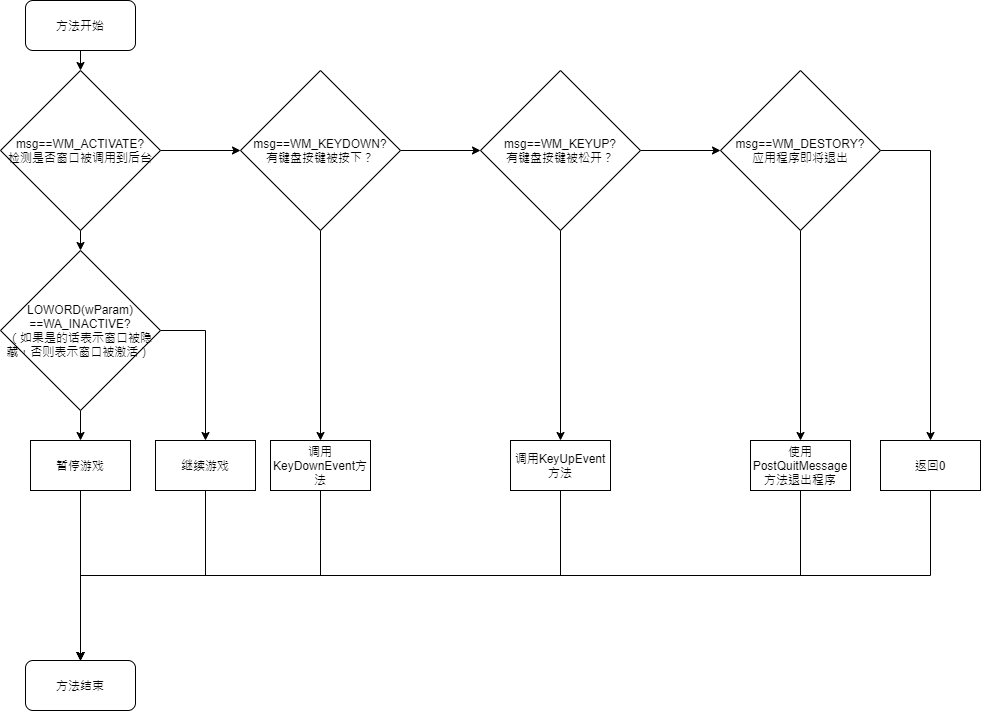

The diagram above was exported from draw.io. Its source (the exported page's mxGraphModel, read from the mxfile embedded in the PNG):
<mxGraphModel dx="2591" dy="822" grid="1" gridSize="10" guides="1" tooltips="1" connect="1" arrows="1" fold="1" page="1" pageScale="1" pageWidth="1169" pageHeight="827" math="0" shadow="0">
  <root>
    <mxCell id="0" />
    <mxCell id="1" parent="0" />
    <mxCell id="AGfZ4benMfgPBeLkTLGX-4" style="edgeStyle=orthogonalEdgeStyle;rounded=0;orthogonalLoop=1;jettySize=auto;html=1;exitX=0.5;exitY=1;exitDx=0;exitDy=0;entryX=0.5;entryY=0;entryDx=0;entryDy=0;" edge="1" parent="1" source="AGfZ4benMfgPBeLkTLGX-1" target="AGfZ4benMfgPBeLkTLGX-3">
      <mxGeometry relative="1" as="geometry" />
    </mxCell>
    <mxCell id="AGfZ4benMfgPBeLkTLGX-1" value="方法开始" style="rounded=1;whiteSpace=wrap;html=1;" vertex="1" parent="1">
      <mxGeometry x="20" y="110" width="110" height="50" as="geometry" />
    </mxCell>
    <mxCell id="AGfZ4benMfgPBeLkTLGX-2" value="暂停游戏" style="rounded=0;whiteSpace=wrap;html=1;" vertex="1" parent="1">
      <mxGeometry x="25" y="550" width="100" height="50" as="geometry" />
    </mxCell>
    <mxCell id="AGfZ4benMfgPBeLkTLGX-7" style="edgeStyle=orthogonalEdgeStyle;rounded=0;orthogonalLoop=1;jettySize=auto;html=1;exitX=0.5;exitY=1;exitDx=0;exitDy=0;entryX=0.5;entryY=0;entryDx=0;entryDy=0;" edge="1" parent="1" source="AGfZ4benMfgPBeLkTLGX-3" target="AGfZ4benMfgPBeLkTLGX-6">
      <mxGeometry relative="1" as="geometry" />
    </mxCell>
    <mxCell id="AGfZ4benMfgPBeLkTLGX-13" value="" style="edgeStyle=orthogonalEdgeStyle;rounded=0;orthogonalLoop=1;jettySize=auto;html=1;" edge="1" parent="1" source="AGfZ4benMfgPBeLkTLGX-3" target="AGfZ4benMfgPBeLkTLGX-12">
      <mxGeometry relative="1" as="geometry" />
    </mxCell>
    <mxCell id="AGfZ4benMfgPBeLkTLGX-3" value="msg==WM_ACTIVATE?&lt;br&gt;检测是否窗口被调用到后台" style="rhombus;whiteSpace=wrap;html=1;" vertex="1" parent="1">
      <mxGeometry x="-5" y="180" width="160" height="160" as="geometry" />
    </mxCell>
    <mxCell id="AGfZ4benMfgPBeLkTLGX-15" style="edgeStyle=orthogonalEdgeStyle;rounded=0;orthogonalLoop=1;jettySize=auto;html=1;exitX=0.5;exitY=1;exitDx=0;exitDy=0;" edge="1" parent="1" source="AGfZ4benMfgPBeLkTLGX-12" target="AGfZ4benMfgPBeLkTLGX-14">
      <mxGeometry relative="1" as="geometry" />
    </mxCell>
    <mxCell id="AGfZ4benMfgPBeLkTLGX-17" value="" style="edgeStyle=orthogonalEdgeStyle;rounded=0;orthogonalLoop=1;jettySize=auto;html=1;" edge="1" parent="1" source="AGfZ4benMfgPBeLkTLGX-12" target="AGfZ4benMfgPBeLkTLGX-16">
      <mxGeometry relative="1" as="geometry" />
    </mxCell>
    <mxCell id="AGfZ4benMfgPBeLkTLGX-12" value="msg==WM_KEYDOWN?&lt;br&gt;有键盘按键被按下？" style="rhombus;whiteSpace=wrap;html=1;" vertex="1" parent="1">
      <mxGeometry x="235" y="180" width="160" height="160" as="geometry" />
    </mxCell>
    <mxCell id="AGfZ4benMfgPBeLkTLGX-19" style="edgeStyle=orthogonalEdgeStyle;rounded=0;orthogonalLoop=1;jettySize=auto;html=1;exitX=0.5;exitY=1;exitDx=0;exitDy=0;" edge="1" parent="1" source="AGfZ4benMfgPBeLkTLGX-16" target="AGfZ4benMfgPBeLkTLGX-18">
      <mxGeometry relative="1" as="geometry" />
    </mxCell>
    <mxCell id="AGfZ4benMfgPBeLkTLGX-21" value="" style="edgeStyle=orthogonalEdgeStyle;rounded=0;orthogonalLoop=1;jettySize=auto;html=1;" edge="1" parent="1" source="AGfZ4benMfgPBeLkTLGX-16" target="AGfZ4benMfgPBeLkTLGX-20">
      <mxGeometry relative="1" as="geometry" />
    </mxCell>
    <mxCell id="AGfZ4benMfgPBeLkTLGX-16" value="msg==WM_KEYUP?&lt;br&gt;有键盘按键被松开？" style="rhombus;whiteSpace=wrap;html=1;" vertex="1" parent="1">
      <mxGeometry x="475" y="180" width="160" height="160" as="geometry" />
    </mxCell>
    <mxCell id="AGfZ4benMfgPBeLkTLGX-23" style="edgeStyle=orthogonalEdgeStyle;rounded=0;orthogonalLoop=1;jettySize=auto;html=1;exitX=0.5;exitY=1;exitDx=0;exitDy=0;" edge="1" parent="1" source="AGfZ4benMfgPBeLkTLGX-20" target="AGfZ4benMfgPBeLkTLGX-22">
      <mxGeometry relative="1" as="geometry" />
    </mxCell>
    <mxCell id="AGfZ4benMfgPBeLkTLGX-26" style="edgeStyle=orthogonalEdgeStyle;rounded=0;orthogonalLoop=1;jettySize=auto;html=1;exitX=1;exitY=0.5;exitDx=0;exitDy=0;" edge="1" parent="1" source="AGfZ4benMfgPBeLkTLGX-20" target="AGfZ4benMfgPBeLkTLGX-25">
      <mxGeometry relative="1" as="geometry" />
    </mxCell>
    <mxCell id="AGfZ4benMfgPBeLkTLGX-20" value="msg==WM_DESTORY?&lt;br&gt;应用程序即将退出" style="rhombus;whiteSpace=wrap;html=1;" vertex="1" parent="1">
      <mxGeometry x="715" y="180" width="160" height="160" as="geometry" />
    </mxCell>
    <mxCell id="AGfZ4benMfgPBeLkTLGX-9" style="edgeStyle=orthogonalEdgeStyle;rounded=0;orthogonalLoop=1;jettySize=auto;html=1;exitX=0.5;exitY=1;exitDx=0;exitDy=0;entryX=0.5;entryY=0;entryDx=0;entryDy=0;" edge="1" parent="1" source="AGfZ4benMfgPBeLkTLGX-6" target="AGfZ4benMfgPBeLkTLGX-2">
      <mxGeometry relative="1" as="geometry" />
    </mxCell>
    <mxCell id="AGfZ4benMfgPBeLkTLGX-11" style="edgeStyle=orthogonalEdgeStyle;rounded=0;orthogonalLoop=1;jettySize=auto;html=1;exitX=1;exitY=0.5;exitDx=0;exitDy=0;" edge="1" parent="1" source="AGfZ4benMfgPBeLkTLGX-6" target="AGfZ4benMfgPBeLkTLGX-10">
      <mxGeometry relative="1" as="geometry" />
    </mxCell>
    <mxCell id="AGfZ4benMfgPBeLkTLGX-6" value="LOWORD(wParam) ==WA_INACTIVE?&lt;br&gt;（如果是的话表示窗口被隐藏，否则表示窗口被激活）&amp;nbsp;" style="rhombus;whiteSpace=wrap;html=1;" vertex="1" parent="1">
      <mxGeometry x="-5" y="360" width="160" height="160" as="geometry" />
    </mxCell>
    <mxCell id="AGfZ4benMfgPBeLkTLGX-29" style="edgeStyle=orthogonalEdgeStyle;rounded=0;orthogonalLoop=1;jettySize=auto;html=1;exitX=0.5;exitY=1;exitDx=0;exitDy=0;entryX=0.5;entryY=0;entryDx=0;entryDy=0;" edge="1" parent="1" source="AGfZ4benMfgPBeLkTLGX-10" target="AGfZ4benMfgPBeLkTLGX-8">
      <mxGeometry relative="1" as="geometry">
        <mxPoint x="190" y="680" as="targetPoint" />
      </mxGeometry>
    </mxCell>
    <mxCell id="AGfZ4benMfgPBeLkTLGX-10" value="继续游戏" style="rounded=0;whiteSpace=wrap;html=1;" vertex="1" parent="1">
      <mxGeometry x="150" y="550" width="100" height="50" as="geometry" />
    </mxCell>
    <mxCell id="AGfZ4benMfgPBeLkTLGX-30" style="edgeStyle=orthogonalEdgeStyle;rounded=0;orthogonalLoop=1;jettySize=auto;html=1;exitX=0.5;exitY=1;exitDx=0;exitDy=0;" edge="1" parent="1" source="AGfZ4benMfgPBeLkTLGX-14" target="AGfZ4benMfgPBeLkTLGX-8">
      <mxGeometry relative="1" as="geometry" />
    </mxCell>
    <mxCell id="AGfZ4benMfgPBeLkTLGX-14" value="调用KeyDownEvent方法" style="rounded=0;whiteSpace=wrap;html=1;" vertex="1" parent="1">
      <mxGeometry x="265" y="550" width="100" height="50" as="geometry" />
    </mxCell>
    <mxCell id="AGfZ4benMfgPBeLkTLGX-31" style="edgeStyle=orthogonalEdgeStyle;rounded=0;orthogonalLoop=1;jettySize=auto;html=1;exitX=0.5;exitY=1;exitDx=0;exitDy=0;entryX=0.5;entryY=0;entryDx=0;entryDy=0;" edge="1" parent="1" source="AGfZ4benMfgPBeLkTLGX-18" target="AGfZ4benMfgPBeLkTLGX-8">
      <mxGeometry relative="1" as="geometry" />
    </mxCell>
    <mxCell id="AGfZ4benMfgPBeLkTLGX-18" value="调用KeyUpEvent方法" style="rounded=0;whiteSpace=wrap;html=1;" vertex="1" parent="1">
      <mxGeometry x="505" y="550" width="100" height="50" as="geometry" />
    </mxCell>
    <mxCell id="AGfZ4benMfgPBeLkTLGX-32" style="edgeStyle=orthogonalEdgeStyle;rounded=0;orthogonalLoop=1;jettySize=auto;html=1;exitX=0.5;exitY=1;exitDx=0;exitDy=0;entryX=0.5;entryY=0;entryDx=0;entryDy=0;" edge="1" parent="1" source="AGfZ4benMfgPBeLkTLGX-22" target="AGfZ4benMfgPBeLkTLGX-8">
      <mxGeometry relative="1" as="geometry" />
    </mxCell>
    <mxCell id="AGfZ4benMfgPBeLkTLGX-22" value="使用PostQuitMessage方法退出程序" style="rounded=0;whiteSpace=wrap;html=1;" vertex="1" parent="1">
      <mxGeometry x="745" y="550" width="100" height="50" as="geometry" />
    </mxCell>
    <mxCell id="AGfZ4benMfgPBeLkTLGX-27" style="edgeStyle=orthogonalEdgeStyle;rounded=0;orthogonalLoop=1;jettySize=auto;html=1;exitX=0.5;exitY=1;exitDx=0;exitDy=0;" edge="1" parent="1" source="AGfZ4benMfgPBeLkTLGX-25" target="AGfZ4benMfgPBeLkTLGX-8">
      <mxGeometry relative="1" as="geometry" />
    </mxCell>
    <mxCell id="AGfZ4benMfgPBeLkTLGX-25" value="返回0" style="rounded=0;whiteSpace=wrap;html=1;" vertex="1" parent="1">
      <mxGeometry x="875" y="550" width="100" height="50" as="geometry" />
    </mxCell>
    <mxCell id="AGfZ4benMfgPBeLkTLGX-8" value="方法结束" style="rounded=1;whiteSpace=wrap;html=1;" vertex="1" parent="1">
      <mxGeometry x="20" y="770" width="110" height="50" as="geometry" />
    </mxCell>
    <mxCell id="AGfZ4benMfgPBeLkTLGX-33" style="edgeStyle=orthogonalEdgeStyle;rounded=0;orthogonalLoop=1;jettySize=auto;html=1;exitX=0.5;exitY=1;exitDx=0;exitDy=0;" edge="1" parent="1" source="AGfZ4benMfgPBeLkTLGX-2" target="AGfZ4benMfgPBeLkTLGX-8">
      <mxGeometry relative="1" as="geometry">
        <mxPoint x="75" y="900" as="targetPoint" />
        <mxPoint x="75" y="600" as="sourcePoint" />
      </mxGeometry>
    </mxCell>
  </root>
</mxGraphModel>